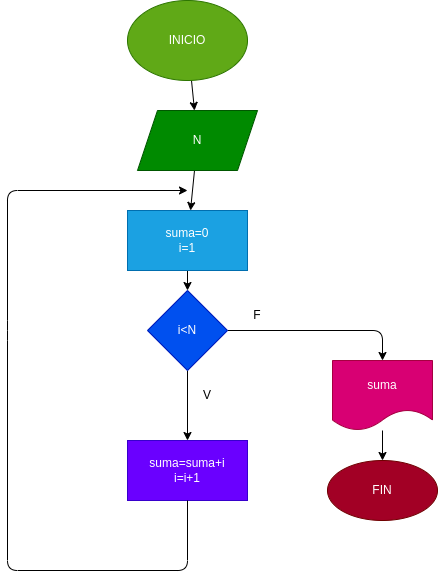

The diagram above was exported from draw.io. Its source (the exported page's mxGraphModel, read from the mxfile embedded in the PNG):
<mxGraphModel dx="640" dy="411" grid="1" gridSize="10" guides="1" tooltips="1" connect="1" arrows="1" fold="1" page="1" pageScale="1" pageWidth="827" pageHeight="1169" math="0" shadow="0">
  <root>
    <mxCell id="0" />
    <mxCell id="1" parent="0" />
    <mxCell id="4" value="" style="edgeStyle=none;html=1;" edge="1" parent="1" source="2" target="3">
      <mxGeometry relative="1" as="geometry" />
    </mxCell>
    <mxCell id="2" value="INICIO" style="ellipse;whiteSpace=wrap;html=1;fillColor=#60a917;fontColor=#ffffff;strokeColor=#2D7600;" vertex="1" parent="1">
      <mxGeometry x="280" y="30" width="120" height="80" as="geometry" />
    </mxCell>
    <mxCell id="6" value="" style="edgeStyle=none;html=1;" edge="1" parent="1" source="3" target="5">
      <mxGeometry relative="1" as="geometry" />
    </mxCell>
    <mxCell id="3" value="N" style="shape=parallelogram;perimeter=parallelogramPerimeter;whiteSpace=wrap;html=1;fixedSize=1;fillColor=#008a00;fontColor=#ffffff;strokeColor=#005700;" vertex="1" parent="1">
      <mxGeometry x="290" y="140" width="120" height="60" as="geometry" />
    </mxCell>
    <mxCell id="8" value="" style="edgeStyle=none;html=1;" edge="1" parent="1" source="5" target="7">
      <mxGeometry relative="1" as="geometry" />
    </mxCell>
    <mxCell id="5" value="suma=0&lt;br&gt;i=1" style="whiteSpace=wrap;html=1;fillColor=#1ba1e2;fontColor=#ffffff;strokeColor=#006EAF;" vertex="1" parent="1">
      <mxGeometry x="280" y="240" width="120" height="60" as="geometry" />
    </mxCell>
    <mxCell id="10" value="" style="edgeStyle=none;html=1;" edge="1" parent="1" source="7" target="9">
      <mxGeometry relative="1" as="geometry" />
    </mxCell>
    <mxCell id="12" value="" style="edgeStyle=none;html=1;entryX=0.5;entryY=0;entryDx=0;entryDy=0;" edge="1" parent="1" source="7" target="11">
      <mxGeometry relative="1" as="geometry">
        <Array as="points">
          <mxPoint x="535" y="360" />
        </Array>
      </mxGeometry>
    </mxCell>
    <mxCell id="7" value="i&amp;lt;N" style="rhombus;whiteSpace=wrap;html=1;fillColor=#0050ef;fontColor=#ffffff;strokeColor=#001DBC;" vertex="1" parent="1">
      <mxGeometry x="300" y="320" width="80" height="80" as="geometry" />
    </mxCell>
    <mxCell id="9" value="suma=suma+i&lt;br&gt;i=i+1" style="whiteSpace=wrap;html=1;fillColor=#6a00ff;fontColor=#ffffff;strokeColor=#3700CC;" vertex="1" parent="1">
      <mxGeometry x="280" y="470" width="120" height="60" as="geometry" />
    </mxCell>
    <mxCell id="14" value="" style="edgeStyle=none;html=1;" edge="1" parent="1" source="11" target="13">
      <mxGeometry relative="1" as="geometry" />
    </mxCell>
    <mxCell id="11" value="suma" style="shape=document;whiteSpace=wrap;html=1;boundedLbl=1;fillColor=#d80073;fontColor=#ffffff;strokeColor=#A50040;" vertex="1" parent="1">
      <mxGeometry x="485" y="390" width="100" height="70" as="geometry" />
    </mxCell>
    <mxCell id="13" value="FIN" style="ellipse;whiteSpace=wrap;html=1;fillColor=#a20025;fontColor=#ffffff;strokeColor=#6F0000;" vertex="1" parent="1">
      <mxGeometry x="480" y="490" width="110" height="60" as="geometry" />
    </mxCell>
    <mxCell id="15" value="" style="endArrow=classic;html=1;exitX=0.5;exitY=1;exitDx=0;exitDy=0;" edge="1" parent="1" source="9">
      <mxGeometry width="50" height="50" relative="1" as="geometry">
        <mxPoint x="300" y="580" as="sourcePoint" />
        <mxPoint x="340" y="220" as="targetPoint" />
        <Array as="points">
          <mxPoint x="340" y="600" />
          <mxPoint x="160" y="600" />
          <mxPoint x="160" y="360" />
          <mxPoint x="160" y="220" />
        </Array>
      </mxGeometry>
    </mxCell>
    <mxCell id="16" value="V" style="text;html=1;strokeColor=none;fillColor=none;align=center;verticalAlign=middle;whiteSpace=wrap;rounded=0;" vertex="1" parent="1">
      <mxGeometry x="330" y="410" width="60" height="30" as="geometry" />
    </mxCell>
    <mxCell id="19" value="F" style="text;html=1;strokeColor=none;fillColor=none;align=center;verticalAlign=middle;whiteSpace=wrap;rounded=0;" vertex="1" parent="1">
      <mxGeometry x="380" y="330" width="60" height="30" as="geometry" />
    </mxCell>
  </root>
</mxGraphModel>